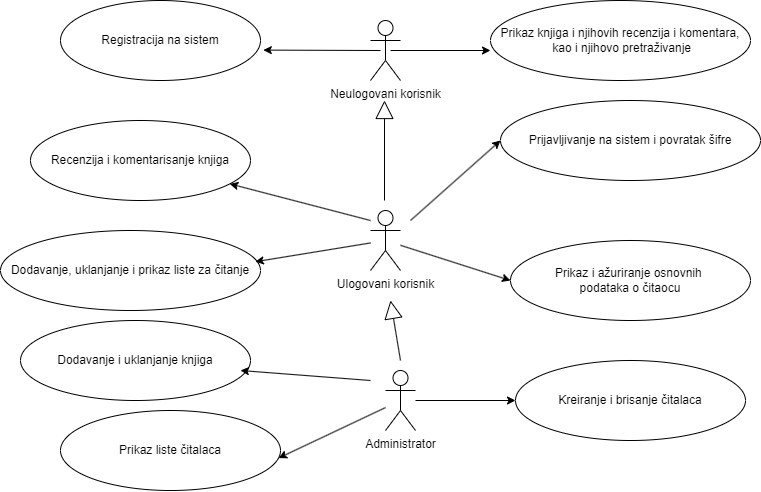

The diagram above was exported from draw.io. Its source (the exported page's mxGraphModel, read from the mxfile embedded in the PNG):
<mxGraphModel dx="1235" dy="731" grid="1" gridSize="10" guides="1" tooltips="1" connect="1" arrows="1" fold="1" page="1" pageScale="1" pageWidth="850" pageHeight="1100" math="0" shadow="0">
  <root>
    <mxCell id="0" />
    <mxCell id="1" parent="0" />
    <mxCell id="fvlIII-Ez50uNuMyyY1--1" value="Neulogovani korisnik" style="shape=umlActor;verticalLabelPosition=bottom;verticalAlign=top;html=1;outlineConnect=0;fontColor=#000000;" vertex="1" parent="1">
      <mxGeometry x="410" y="80" width="30" height="60" as="geometry" />
    </mxCell>
    <mxCell id="fvlIII-Ez50uNuMyyY1--2" value="Ulogovani korisnik" style="shape=umlActor;verticalLabelPosition=bottom;verticalAlign=top;html=1;outlineConnect=0;fontColor=#000000;" vertex="1" parent="1">
      <mxGeometry x="410" y="270" width="30" height="60" as="geometry" />
    </mxCell>
    <mxCell id="fvlIII-Ez50uNuMyyY1--4" value="&lt;span&gt;Kreiranje i brisanje čitalaca&lt;/span&gt;" style="ellipse;whiteSpace=wrap;html=1;fontColor=#000000;verticalAlign=middle;fontSize=12;" vertex="1" parent="1">
      <mxGeometry x="555" y="420" width="230" height="80" as="geometry" />
    </mxCell>
    <mxCell id="fvlIII-Ez50uNuMyyY1--5" value="&lt;br&gt;&lt;span style=&quot;font-family: Helvetica; font-style: normal; font-variant-ligatures: normal; font-variant-caps: normal; font-weight: 400; letter-spacing: normal; orphans: 2; text-align: center; text-indent: 0px; text-transform: none; widows: 2; word-spacing: 0px; -webkit-text-stroke-width: 0px; white-space: normal; text-decoration-thickness: initial; text-decoration-style: initial; text-decoration-color: initial; float: none; display: inline !important;&quot;&gt;Dodavanje, uklanjanje i prikaz liste za&amp;nbsp;&lt;/span&gt;čitanje&lt;div&gt;&lt;br/&gt;&lt;/div&gt;" style="ellipse;whiteSpace=wrap;html=1;verticalAlign=middle;fontColor=#000000;fontSize=12;" vertex="1" parent="1">
      <mxGeometry x="40" y="290" width="260" height="80" as="geometry" />
    </mxCell>
    <mxCell id="fvlIII-Ez50uNuMyyY1--6" value="&lt;span&gt;Recenzija i komentarisanje knjiga&lt;/span&gt;" style="ellipse;whiteSpace=wrap;html=1;verticalAlign=middle;fontColor=#000000;fontSize=12;" vertex="1" parent="1">
      <mxGeometry x="70" y="180" width="220" height="80" as="geometry" />
    </mxCell>
    <mxCell id="fvlIII-Ez50uNuMyyY1--7" value="&lt;span style=&quot;background-color: initial;&quot;&gt;Prikaz i ažuriranje osnovnih&amp;nbsp;&lt;/span&gt;&lt;div&gt;&lt;span style=&quot;background-color: initial;&quot;&gt;podataka o čitaocu&lt;/span&gt;&lt;/div&gt;" style="ellipse;whiteSpace=wrap;html=1;verticalAlign=middle;fontColor=#000000;fontSize=12;" vertex="1" parent="1">
      <mxGeometry x="550" y="300" width="240" height="80" as="geometry" />
    </mxCell>
    <mxCell id="fvlIII-Ez50uNuMyyY1--8" value="&lt;span&gt;Prijavljivanje na sistem i povratak šifre&lt;/span&gt;" style="ellipse;whiteSpace=wrap;html=1;verticalAlign=middle;fontColor=#000000;fontSize=12;" vertex="1" parent="1">
      <mxGeometry x="540" y="160" width="260" height="80" as="geometry" />
    </mxCell>
    <mxCell id="fvlIII-Ez50uNuMyyY1--9" value="Registracija na sistem" style="ellipse;whiteSpace=wrap;html=1;verticalAlign=middle;fontColor=#000000;fontSize=12;" vertex="1" parent="1">
      <mxGeometry x="100" y="60" width="200" height="80" as="geometry" />
    </mxCell>
    <mxCell id="fvlIII-Ez50uNuMyyY1--10" value="&lt;span&gt;Prikaz knjiga i njihovih recenzija i komentara,&lt;/span&gt;&lt;div&gt;&amp;nbsp;kao i njihovo pretraživanje&lt;/div&gt;" style="ellipse;whiteSpace=wrap;html=1;fontColor=#000000;verticalAlign=middle;fontSize=12;" vertex="1" parent="1">
      <mxGeometry x="530" y="60" width="260" height="80" as="geometry" />
    </mxCell>
    <mxCell id="fvlIII-Ez50uNuMyyY1--11" value="&lt;span&gt;Prikaz liste čitalaca&lt;/span&gt;" style="ellipse;whiteSpace=wrap;html=1;fontColor=#000000;verticalAlign=middle;fontSize=12;" vertex="1" parent="1">
      <mxGeometry x="100" y="470" width="220" height="80" as="geometry" />
    </mxCell>
    <mxCell id="fvlIII-Ez50uNuMyyY1--12" value="&lt;span&gt;Dodavanje i uklanjanje knjiga&lt;/span&gt;" style="ellipse;whiteSpace=wrap;html=1;verticalAlign=middle;fontColor=#000000;fontSize=12;" vertex="1" parent="1">
      <mxGeometry x="60" y="380" width="230" height="80" as="geometry" />
    </mxCell>
    <mxCell id="fvlIII-Ez50uNuMyyY1--15" value="" style="endArrow=classic;html=1;rounded=0;entryX=0.991;entryY=0.595;entryDx=0;entryDy=0;entryPerimeter=0;fontColor=#000000;" edge="1" parent="1" source="fvlIII-Ez50uNuMyyY1--3" target="fvlIII-Ez50uNuMyyY1--11">
      <mxGeometry width="50" height="50" relative="1" as="geometry">
        <mxPoint x="400" y="320" as="sourcePoint" />
        <mxPoint x="450" y="270" as="targetPoint" />
      </mxGeometry>
    </mxCell>
    <mxCell id="fvlIII-Ez50uNuMyyY1--16" value="" style="endArrow=classic;html=1;rounded=0;entryX=1;entryY=0.5;entryDx=0;entryDy=0;fontColor=#000000;" edge="1" parent="1">
      <mxGeometry width="50" height="50" relative="1" as="geometry">
        <mxPoint x="410" y="440" as="sourcePoint" />
        <mxPoint x="280" y="430" as="targetPoint" />
      </mxGeometry>
    </mxCell>
    <mxCell id="fvlIII-Ez50uNuMyyY1--17" value="" style="endArrow=classic;html=1;rounded=0;entryX=0;entryY=0.5;entryDx=0;entryDy=0;fontColor=#000000;" edge="1" parent="1" source="fvlIII-Ez50uNuMyyY1--3" target="fvlIII-Ez50uNuMyyY1--4">
      <mxGeometry width="50" height="50" relative="1" as="geometry">
        <mxPoint x="400" y="320" as="sourcePoint" />
        <mxPoint x="450" y="270" as="targetPoint" />
      </mxGeometry>
    </mxCell>
    <mxCell id="fvlIII-Ez50uNuMyyY1--18" value="" style="endArrow=classic;html=1;rounded=0;fontColor=#000000;" edge="1" parent="1" source="fvlIII-Ez50uNuMyyY1--2">
      <mxGeometry width="50" height="50" relative="1" as="geometry">
        <mxPoint x="400" y="320" as="sourcePoint" />
        <mxPoint x="294.8050435294633" y="321.23379096152985" as="targetPoint" />
      </mxGeometry>
    </mxCell>
    <mxCell id="fvlIII-Ez50uNuMyyY1--19" value="" style="endArrow=classic;html=1;rounded=0;entryX=0;entryY=0.5;entryDx=0;entryDy=0;fontColor=#000000;" edge="1" parent="1" source="fvlIII-Ez50uNuMyyY1--2" target="fvlIII-Ez50uNuMyyY1--7">
      <mxGeometry width="50" height="50" relative="1" as="geometry">
        <mxPoint x="400" y="320" as="sourcePoint" />
        <mxPoint x="450" y="270" as="targetPoint" />
      </mxGeometry>
    </mxCell>
    <mxCell id="fvlIII-Ez50uNuMyyY1--20" value="" style="endArrow=classic;html=1;rounded=0;fontColor=#000000;" edge="1" parent="1" target="fvlIII-Ez50uNuMyyY1--6">
      <mxGeometry width="50" height="50" relative="1" as="geometry">
        <mxPoint x="410" y="280" as="sourcePoint" />
        <mxPoint x="450" y="270" as="targetPoint" />
      </mxGeometry>
    </mxCell>
    <mxCell id="fvlIII-Ez50uNuMyyY1--21" value="" style="endArrow=classic;html=1;rounded=0;entryX=0;entryY=0.5;entryDx=0;entryDy=0;fontColor=#000000;" edge="1" parent="1" target="fvlIII-Ez50uNuMyyY1--8">
      <mxGeometry width="50" height="50" relative="1" as="geometry">
        <mxPoint x="450" y="280" as="sourcePoint" />
        <mxPoint x="450" y="270" as="targetPoint" />
      </mxGeometry>
    </mxCell>
    <mxCell id="fvlIII-Ez50uNuMyyY1--22" value="" style="endArrow=classic;html=1;rounded=0;entryX=1.014;entryY=0.62;entryDx=0;entryDy=0;entryPerimeter=0;fontColor=#000000;" edge="1" parent="1">
      <mxGeometry width="50" height="50" relative="1" as="geometry">
        <mxPoint x="420" y="110" as="sourcePoint" />
        <mxPoint x="302.8000000000002" y="109.60000000000014" as="targetPoint" />
      </mxGeometry>
    </mxCell>
    <mxCell id="fvlIII-Ez50uNuMyyY1--23" value="" style="endArrow=classic;html=1;rounded=0;fontColor=#000000;" edge="1" parent="1">
      <mxGeometry width="50" height="50" relative="1" as="geometry">
        <mxPoint x="430" y="110" as="sourcePoint" />
        <mxPoint x="530" y="110" as="targetPoint" />
      </mxGeometry>
    </mxCell>
    <mxCell id="fvlIII-Ez50uNuMyyY1--26" value="" style="endArrow=block;endSize=16;endFill=0;html=1;rounded=0;fontColor=#000000;" edge="1" parent="1">
      <mxGeometry width="160" relative="1" as="geometry">
        <mxPoint x="440" y="420" as="sourcePoint" />
        <mxPoint x="430" y="360" as="targetPoint" />
      </mxGeometry>
    </mxCell>
    <mxCell id="fvlIII-Ez50uNuMyyY1--27" value="" style="endArrow=block;endSize=16;endFill=0;html=1;rounded=0;fontColor=#000000;" edge="1" parent="1">
      <mxGeometry width="160" relative="1" as="geometry">
        <mxPoint x="424" y="260" as="sourcePoint" />
        <mxPoint x="424" y="160" as="targetPoint" />
      </mxGeometry>
    </mxCell>
    <mxCell id="fvlIII-Ez50uNuMyyY1--3" value="Administrator" style="shape=umlActor;verticalLabelPosition=bottom;verticalAlign=top;html=1;outlineConnect=0;fontColor=#000000;" vertex="1" parent="1">
      <mxGeometry x="425" y="430" width="30" height="60" as="geometry" />
    </mxCell>
  </root>
</mxGraphModel>